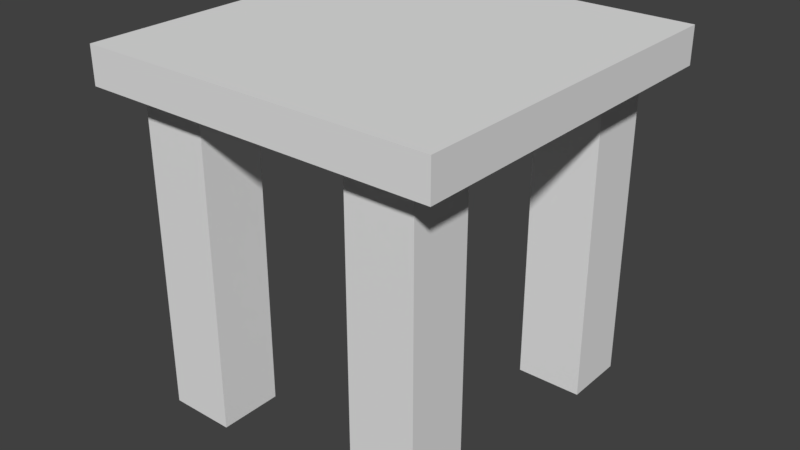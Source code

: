 # Source: Table.blend  (saved by Blender 2.77.0; exported with 4.5.12 LTS)
import bpy
from mathutils import Matrix  # noqa: F401  (used for matrix-valued properties, if any)

bpy.ops.wm.read_factory_settings(use_empty=True)
scene = bpy.context.scene
scene.name = 'Scene'

# ---- collections
col_collection_1 = bpy.data.collections.new('Collection 1'); scene.collection.children.link(col_collection_1)

# ---- world
world_world = bpy.data.worlds.new('World'); scene.world = world_world
world_world.color = (0.05088, 0.05088, 0.05088)
world_world.use_sun_shadow = False
world_world.sun_shadow_jitter_overblur = 0.0
world_world.cycles.sampling_method = 'MANUAL'

# ---- meshes
me_cube_005 = bpy.data.meshes.new('Cube.005')
me_cube_005.from_pydata([(-1.0, -1.0, -1.0), (-1.0, -1.0, 1.0), (-1.0, 1.0, -1.0), (-1.0, 1.0, 1.0), (1.0, -1.0, -1.0), (1.0, -1.0, 1.0), (1.0, 1.0, -1.0), (1.0, 1.0, 1.0)], [], [(1, 3, 2, 0), (3, 7, 6, 2), (7, 5, 4, 6), (5, 1, 0, 4), (0, 2, 6, 4), (5, 7, 3, 1)])
me_cube_005.use_remesh_preserve_volume = False
me_cube_005.use_remesh_preserve_attributes = False
me_cube_005.use_mirror_vertex_groups = False
me_cube_005.update()
me_cube_004 = bpy.data.meshes.new('Cube.004')
me_cube_004.from_pydata([(-1.0, -1.0, -1.0), (-1.0, -1.0, 1.0), (-1.0, 1.0, -1.0), (-1.0, 1.0, 1.0), (1.0, -1.0, -1.0), (1.0, -1.0, 1.0), (1.0, 1.0, -1.0), (1.0, 1.0, 1.0)], [], [(1, 3, 2, 0), (3, 7, 6, 2), (7, 5, 4, 6), (5, 1, 0, 4), (0, 2, 6, 4), (5, 7, 3, 1)])
me_cube_004.use_remesh_preserve_volume = False
me_cube_004.use_remesh_preserve_attributes = False
me_cube_004.use_mirror_vertex_groups = False
me_cube_004.update()
me_cube_003 = bpy.data.meshes.new('Cube.003')
me_cube_003.from_pydata([(-1.0, -1.0, -1.0), (-1.0, -1.0, 1.0), (-1.0, 1.0, -1.0), (-1.0, 1.0, 1.0), (1.0, -1.0, -1.0), (1.0, -1.0, 1.0), (1.0, 1.0, -1.0), (1.0, 1.0, 1.0)], [], [(1, 3, 2, 0), (3, 7, 6, 2), (7, 5, 4, 6), (5, 1, 0, 4), (0, 2, 6, 4), (5, 7, 3, 1)])
me_cube_003.use_remesh_preserve_volume = False
me_cube_003.use_remesh_preserve_attributes = False
me_cube_003.use_mirror_vertex_groups = False
me_cube_003.update()
me_cube_001 = bpy.data.meshes.new('Cube.001')
me_cube_001.from_pydata([(-1.0, -1.0, -1.0), (-1.0, -1.0, 1.0), (-1.0, 1.0, -1.0), (-1.0, 1.0, 1.0), (1.0, -1.0, -1.0), (1.0, -1.0, 1.0), (1.0, 1.0, -1.0), (1.0, 1.0, 1.0)], [], [(1, 3, 2, 0), (3, 7, 6, 2), (7, 5, 4, 6), (5, 1, 0, 4), (0, 2, 6, 4), (5, 7, 3, 1)])
me_cube_001.use_remesh_preserve_volume = False
me_cube_001.use_remesh_preserve_attributes = False
me_cube_001.use_mirror_vertex_groups = False
me_cube_001.update()
me_cube_000 = bpy.data.meshes.new('Cube.000')
me_cube_000.from_pydata([(-1.0, -1.0, -1.0), (-1.0, -1.0, 1.0), (-1.0, 1.0, -1.0), (-1.0, 1.0, 1.0), (1.0, -1.0, -1.0), (1.0, -1.0, 1.0), (1.0, 1.0, -1.0), (1.0, 1.0, 1.0)], [], [(1, 3, 2, 0), (3, 7, 6, 2), (7, 5, 4, 6), (5, 1, 0, 4), (0, 2, 6, 4), (5, 7, 3, 1)])
me_cube_000.use_remesh_preserve_volume = False
me_cube_000.use_remesh_preserve_attributes = False
me_cube_000.use_mirror_vertex_groups = False
me_cube_000.update()

# ---- objects
ob_leg_003 = bpy.data.objects.new('Leg.003', me_cube_005)
ob_leg_002 = bpy.data.objects.new('Leg.002', me_cube_004)
ob_tabletop = bpy.data.objects.new('TableTop', me_cube_003)
ob_leg_001 = bpy.data.objects.new('Leg.001', me_cube_001)
ob_leg = bpy.data.objects.new('Leg', me_cube_000)

# ---- transforms, parenting, visibility, modifiers, constraints
ob_leg_003.location = (-0.3262, 0.7882, -0.05252)
ob_leg_003.scale = (0.09296, 0.08888, 0.4475)
ob_leg_003.lineart.crease_threshold = 0.0
ob_leg_002.location = (0.2966, 0.7882, -0.05252)
ob_leg_002.scale = (0.09296, 0.08888, 0.4475)
ob_leg_002.lineart.crease_threshold = 0.0
ob_tabletop.location = (0.0, 0.4177, 0.4488)
ob_tabletop.scale = (0.4937, 0.5065, 0.05116)
ob_tabletop.lineart.crease_threshold = 0.0
ob_leg_001.location = (0.2966, 0.08235, -0.05252)
ob_leg_001.scale = (0.09296, 0.08888, 0.4475)
ob_leg_001.lineart.crease_threshold = 0.0
ob_leg.location = (-0.3262, 0.08235, -0.05252)
ob_leg.scale = (0.09296, 0.08888, 0.4475)
ob_leg.lineart.crease_threshold = 0.0

# ---- collection membership
col_collection_1.objects.link(ob_leg_003)
col_collection_1.objects.link(ob_leg_002)
col_collection_1.objects.link(ob_tabletop)
col_collection_1.objects.link(ob_leg_001)
col_collection_1.objects.link(ob_leg)

# ---- scene / render settings (as saved in the file)
scene.frame_start = 1; scene.frame_end = 250; scene.frame_set(1)
scene.render.engine = 'BLENDER_EEVEE_NEXT'
scene.render.resolution_percentage = 50
scene.render.dither_intensity = 0.0
scene.cycles.use_denoising = False
scene.cycles.samples = 128
scene.cycles.sampling_pattern = 'TABULATED_SOBOL'
scene.cycles.light_sampling_threshold = 0.0
scene.cycles.use_adaptive_sampling = False
scene.cycles.use_light_tree = False
scene.cycles.blur_glossy = 0.0
scene.cycles.sample_clamp_indirect = 0.0
scene.view_settings.view_transform = 'Standard'
bpy.context.view_layer.update()

# ---- added for rendering (the .blend has no active camera and no usable light): camera, sun
cam_auto = bpy.data.cameras.new('AutoCamera')
cam_auto.lens = 50.0
cam_auto.sensor_width = 36.0
cam_auto.clip_end = 1000.0
ob_auto_camera = bpy.data.objects.new('AutoCamera', cam_auto)
scene.collection.objects.link(ob_auto_camera)
ob_auto_camera.location = (1.6029, -1.50581, 1.28232)
ob_auto_camera.rotation_euler = (1.09748, -7.21219e-08, 0.694738)
scene.camera = ob_auto_camera
light_auto_sun = bpy.data.lights.new('AutoSun', 'SUN')
light_auto_sun.energy = 3.0
light_auto_sun.angle = 0.0523599
ob_auto_sun = bpy.data.objects.new('AutoSun', light_auto_sun)
scene.collection.objects.link(ob_auto_sun)
ob_auto_sun.rotation_euler = (0.872665, 0.174533, 0.523599)
bpy.context.view_layer.update()

